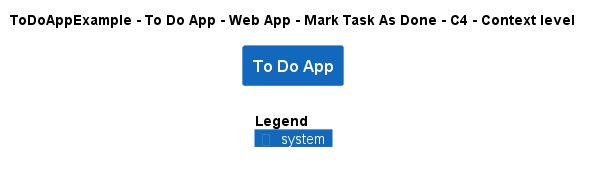

The diagram above was rendered by PlantUML. Its source (embedded in the PNG):
@startuml
!include ..\..\..\..\..\..\..\.c4s\C4_Context.puml

AddElementTag("c4interflow:lifecycle:new", $bgColor=green, $fontColor=#ffffff, $borderColor=green, $shadowing="False")
AddElementTag("c4interflow:lifecycle:changed", $bgColor=orange, $fontColor=#ffffff, $borderColor=orange, $shadowing="False")
AddElementTag("c4interflow:lifecycle:removed", $bgColor=red, $fontColor=#ffffff, $borderColor=red, $shadowing="False")

AddRelTag("c4interflow:lifecycle:new", $textColor=green, $lineColor=green)
AddRelTag("c4interflow:lifecycle:changed", $textColor=orange, $lineColor=orange)
AddRelTag("c4interflow:lifecycle:removed", $textColor=red, $lineColor=red)

SHOW_PERSON_PORTRAIT()
LAYOUT_TOP_DOWN()

skinparam linetype polyline

title ToDoAppExample - To Do App - Web App - Mark Task As Done - C4 - Context level

System(ToDoAppExample.SoftwareSystems.ToDoApp, "To Do App", "")



SHOW_LEGEND()
@enduml